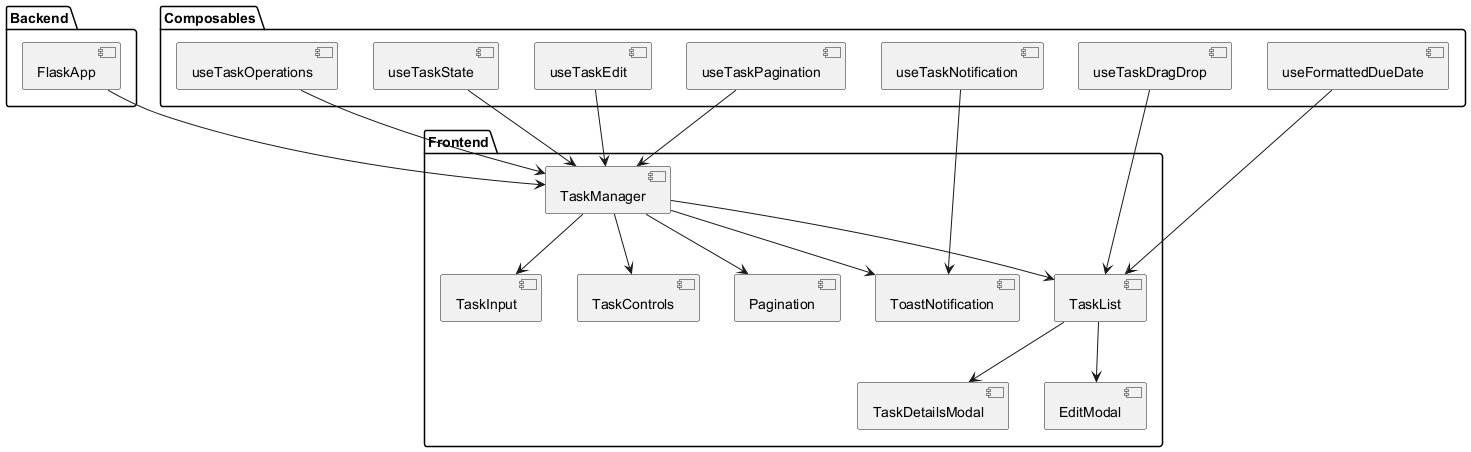

The diagram above was rendered by PlantUML. Its source (embedded in the PNG):
@startuml
package "Frontend" {
  [TaskManager] --> [TaskInput]
  [TaskManager] --> [TaskList]
  [TaskManager] --> [TaskControls]
  [TaskManager] --> [Pagination]
  [TaskManager] --> [ToastNotification]
  [TaskList] --> [TaskDetailsModal]
  [TaskList] --> [EditModal]
}

package "Composables" {
  [useTaskState] --> [TaskManager]
  [useTaskOperations] --> [TaskManager]
  [useTaskPagination] --> [TaskManager]
  [useTaskEdit] --> [TaskManager]
  [useTaskNotification] --> [ToastNotification]
  [useTaskDragDrop] --> [TaskList]
  [useFormattedDueDate] --> [TaskList]
}

package "Backend" {
  [FlaskApp] --> [TaskManager]
}
@enduml